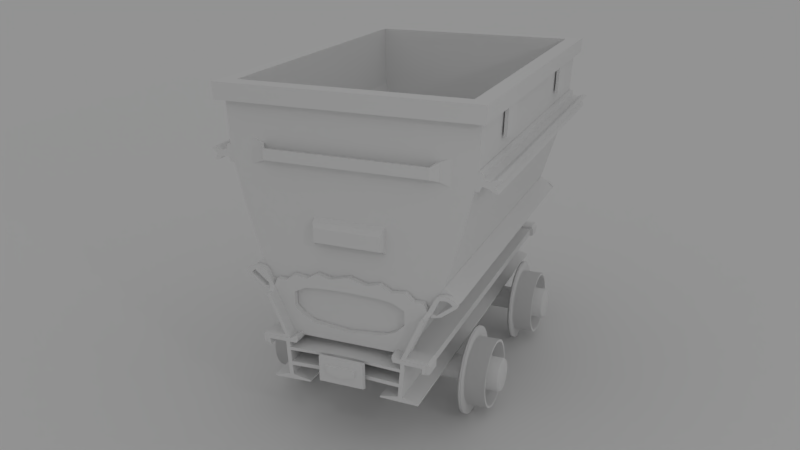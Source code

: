 # Source: Cart.blend  (saved by Blender 2.91.10; exported with 4.5.12 LTS)
import bpy
from mathutils import Matrix  # noqa: F401  (used for matrix-valued properties, if any)

bpy.ops.wm.read_factory_settings(use_empty=True)
scene = bpy.context.scene
scene.name = 'Scene'

# ---- collections
col_collection_1 = bpy.data.collections.new('Collection 1'); scene.collection.children.link(col_collection_1)

# ---- materials (node trees are filled in below, after node groups)
mat_material = bpy.data.materials.new('Material')
mat_material.alpha_threshold = 0.0
mat_material.use_transparent_shadow = False
mat_material.roughness = 0.5
mat_material.specular_intensity = 0.3159

# ---- material node trees

# ---- world
world_world = bpy.data.worlds.new('World'); scene.world = world_world
world_world.color = (0.3626, 0.3626, 0.3626)
world_world.use_sun_shadow = False
world_world.sun_shadow_jitter_overblur = 0.0
world_world.cycles.sampling_method = 'MANUAL'

# ---- cameras
cam_camera = bpy.data.cameras.new('Camera')
cam_camera.clip_end = 100.0
cam_camera.lens = 35.0
cam_camera.sensor_width = 32.0
cam_camera.sensor_height = 18.0
cam_camera.ortho_scale = 7.314
cam_camera.dof.focus_distance = 0.0
cam_camera.dof.aperture_fstop = 128.0

# ---- lights
light_lamp = bpy.data.lights.new('Lamp', 'POINT')
light_lamp.transmission_factor = 0.0
light_lamp.cutoff_distance = 30.0
light_lamp.energy = 100.0
light_lamp.shadow_buffer_clip_start = 1.001
light_lamp.shadow_soft_size = 0.1
light_lamp.shadow_maximum_resolution = 0.006
light_lamp.use_absolute_resolution = True

# ---- meshes
me_plane_002 = bpy.data.meshes.new('Plane.002')
me_plane_002.from_pydata([(-1.0, -1.0, 0.0), (1.0, -1.0, 0.0), (-1.0, 1.0, 0.0), (1.0, 1.0, 0.0)], [], [(0, 1, 3, 2)])
me_plane_002.materials.append(mat_material)
me_plane_002.use_remesh_preserve_volume = False
me_plane_002.use_remesh_preserve_attributes = False
me_plane_002.use_mirror_vertex_groups = False
me_plane_002.update()
me_body = bpy.data.meshes.new('Body')
me_body.from_pydata([(1.15, 0.5961, 1.46), (0.3525, -0.8753, 1.46), (0.8661, -0.486, 1.46), (1.127, 0.2329, 1.46), (1.218, 0.7071, 1.542), (1.207, 0.5892, 1.542), (1.062, 0.7071, 1.4), (0.7805, -0.486, 1.4), (1.009, -0.1295, 1.46), (0.8661, -0.486, 1.776e-15), (0.3525, -0.8753, -2.279e-09), (0.6571, -0.7569, 1.46), (-9.617e-08, -0.9391, 1.46), (1.127, 0.2329, 0.0), (1.207, 0.5892, 0.0), (0.0, 0.7071, 1.542), (1.062, 0.7071, 0.0), (1.148, 0.5967, 0.0), (-8.742e-08, 0.7071, 1.398), (0.3531, -0.8036, 1.4), (1.063, 0.5961, 1.401), (1.218, 0.7071, 0.0), (0.0, 0.5892, 1.542), (0.0, 0.5936, 1.46), (1.009, -0.1295, 0.0), (0.6571, -0.7569, -7.326e-10), (1.049, 0.2329, 1.401), (0.0, -0.9391, -3.123e-09), (0.9269, -0.1295, 1.4), (0.7805, -0.486, 1.776e-15), (0.3531, -0.8036, -5.958e-09), (0.6198, -0.6852, 1.4), (0.0006307, -0.8674, 1.399), (1.049, 0.2329, 0.0), (1.061, 0.5967, 0.0), (0.9269, -0.1295, 0.0), (0.6198, -0.6852, -4.411e-09), (0.0006308, -0.8674, -6.801e-09), (0.0, 0.5936, 1.404)], [], [(2, 7, 31, 11), (6, 16, 34, 20), (24, 35, 33, 13), (7, 29, 36, 31), (19, 30, 37, 32), (19, 31, 36, 30), (12, 32, 37, 27), (8, 28, 7, 2), (5, 14, 21, 4), (16, 17, 34), (3, 26, 28, 8), (13, 33, 34, 17), (0, 6, 20), (7, 28, 35, 29), (26, 33, 35, 28), (26, 20, 34, 33), (5, 22, 23, 0), (4, 6, 18, 15), (5, 0, 17, 14), (5, 4, 15, 22), (4, 21, 16, 6), (27, 37, 30, 10), (12, 1, 11, 2, 8, 3, 0, 23), (0, 20, 26, 3), (9, 29, 35, 24), (11, 31, 19, 1), (25, 36, 29, 9), (1, 19, 32, 12), (10, 30, 36, 25), (1, 12, 27, 10), (11, 1, 10, 25), (2, 11, 25, 9), (8, 2, 9, 24), (3, 8, 24, 13), (3, 13, 17, 0), (18, 6, 20, 38), (19, 31, 7, 28, 26, 20, 38, 32), (0, 23, 38, 20), (23, 18, 38)])
me_body.use_remesh_preserve_volume = False
me_body.use_remesh_preserve_attributes = False
me_body.use_mirror_vertex_groups = False
me_body.update()
me_plane_001 = bpy.data.meshes.new('Plane.001')
me_plane_001.from_pydata([(-1.0, -1.0, 0.0), (1.87, 0.3346, -1.463e-08), (-1.0, 1.0, 0.0), (-1.0, -1.0, -58.79), (1.87, 0.3346, -58.79), (-1.0, 1.0, -58.79)], [], [(0, 2, 1), (3, 4, 5), (1, 2, 5, 4), (0, 1, 4, 3), (2, 0, 3, 5)])
me_plane_001.use_remesh_preserve_volume = False
me_plane_001.use_remesh_preserve_attributes = False
me_plane_001.use_mirror_vertex_groups = False
me_plane_001.update()
me_cube = bpy.data.meshes.new('Cube')
me_cube.from_pydata([(-1.0, -1.0, -1.0), (-1.0, -1.0, 1.0), (-1.0, 1.0, -1.0), (-1.0, 1.0, 1.0), (1.0, -1.0, -1.0), (1.0, -1.0, 1.0), (1.0, 1.0, -1.0), (1.0, 1.0, 1.0)], [], [(0, 1, 3, 2), (2, 3, 7, 6), (6, 7, 5, 4), (4, 5, 1, 0), (2, 6, 4, 0), (7, 3, 1, 5)])
me_cube.use_remesh_preserve_volume = False
me_cube.use_remesh_preserve_attributes = False
me_cube.use_mirror_vertex_groups = False
me_cube.update()
me_plane = bpy.data.meshes.new('Plane')
me_plane.from_pydata([(0.02411, -0.09704, 0.006431), (-0.2194, 0.1563, 0.006431), (-0.1593, 0.1416, 0.006431), (-0.1409, 0.05725, 0.006431), (-0.03583, 0.04887, 0.006431), (0.03903, 0.1049, 0.006431), (0.1165, 0.09921, 0.006431), (0.03348, 0.003808, 0.006431), (-0.2137, -0.01958, 0.006431), (-0.2145, -0.1577, 0.006431), (-0.1579, -0.1464, 0.006431), (-0.1351, -0.05281, 0.006431), (-0.03001, -0.0612, 0.006431), (0.1016, -0.1028, 0.006431), (-0.2145, -0.1577, -6.044), (-0.1579, -0.1464, -6.044), (-0.1351, -0.05281, -6.044), (-0.03001, -0.0612, -6.044), (0.02411, -0.09704, -6.044), (0.1016, -0.1028, -6.044), (-0.2194, 0.1563, -6.044), (-0.1593, 0.1416, -6.044), (-0.1409, 0.05725, -6.044), (-0.03583, 0.04887, -6.044), (0.03903, 0.1049, -6.044), (0.1165, 0.09921, -6.044), (0.03348, 0.003808, -6.044), (-0.2137, -0.01958, -6.044)], [], [(9, 8, 1, 2, 3, 4, 5, 6, 7, 13, 0, 12, 11, 10), (3, 2, 21, 22), (14, 15, 16, 17, 18, 19, 26, 25, 24, 23, 22, 21, 20, 27), (10, 11, 16, 15), (4, 3, 22, 23), (11, 12, 17, 16), (5, 4, 23, 24), (12, 0, 18, 17), (6, 5, 24, 25), (0, 13, 19, 18), (7, 6, 25, 26), (13, 7, 26, 19), (1, 8, 27, 20), (8, 9, 14, 27), (2, 1, 20, 21), (9, 10, 15, 14)])
me_plane.use_remesh_preserve_volume = False
me_plane.use_remesh_preserve_attributes = False
me_plane.use_mirror_vertex_groups = False
me_plane.update()
me_chassis = bpy.data.meshes.new('Chassis')
me_chassis.from_pydata([(1.707e-05, -2.008, 0.6744), (1.707e-05, -2.008, 0.853), (0.6719, -2.008, 1.06), (0.6256, -2.008, 1.071), (0.621, -2.008, 0.5397), (0.6225, -2.008, 0.7183), (0.6689, -2.008, 0.7083), (0.6673, -2.008, 0.5296), (0.6959, -2.008, 1.281), (0.6225, -2.008, 1.286), (0.5476, -2.008, 1.08), (0.8621, -2.008, 1.041), (0.8414, -2.008, 1.256), (0.9003, -2.008, 1.032), (0.9024, -2.008, 1.246), (0.8567, -2.008, 0.6582), (0.8974, -2.008, 0.7586), (0.61, -2.008, -0.1842), (0.6563, -2.008, -0.1943), (0.608, -2.008, -0.419), (0.6543, -2.008, -0.4291), (1.707e-05, -2.008, -0.04958), (1.707e-05, -2.008, -0.2844), (0.5991, -2.008, -1.023), (0.646, -2.008, -1.054), (0.4007, -2.008, -1.211), (0.8215, -2.008, -1.268), (0.3994, -2.008, -1.306), (0.8201, -2.008, -1.363), (1.707e-05, -5.245e-06, 0.6744), (1.707e-05, -5.245e-06, 0.853), (0.6719, -5.126e-06, 1.06), (0.6256, -5.126e-06, 1.071), (0.621, -5.126e-06, 0.5397), (0.6225, -5.126e-06, 0.7183), (0.6689, -5.126e-06, 0.7083), (0.6673, -5.126e-06, 0.5296), (0.6959, -5.126e-06, 1.281), (0.6225, -5.126e-06, 1.286), (0.5476, -5.126e-06, 1.08), (0.5311, -5.126e-06, 1.286), (0.8621, -5.126e-06, 1.041), (0.8414, -5.126e-06, 1.256), (0.9003, -5.126e-06, 1.032), (0.9024, -5.126e-06, 1.246), (0.8567, -2.384e-07, 0.6582), (0.8974, -5.126e-06, 0.7586), (0.61, -5.126e-06, -0.1842), (0.6563, -5.126e-06, -0.1943), (0.608, -5.126e-06, -0.419), (0.6543, -5.126e-06, -0.4291), (1.707e-05, -5.245e-06, -0.04958), (1.707e-05, -5.245e-06, -0.2844), (0.5991, -5.126e-06, -1.023), (0.646, -5.126e-06, -1.054), (0.4007, -5.126e-06, -1.211), (0.8215, -5.126e-06, -1.268), (0.3994, -5.126e-06, -1.306), (0.8201, -5.126e-06, -1.363), (0.123, -2.008, -0.3082), (0.1235, -5.245e-06, -0.07344), (0.123, -5.245e-06, -0.3082), (0.1234, -2.008, 0.6509), (0.1237, -2.008, 0.8296), (0.1234, -5.245e-06, 0.6509), (0.1237, -5.245e-06, 0.8296), (1.707e-05, -2.008, 0.425), (0.1234, -2.008, 0.4016), (1.707e-05, -2.008, 0.1657), (0.1235, -2.008, -0.07344), (0.1235, -2.008, 0.1419), (1.707e-05, -2.05, 0.6744), (0.1234, -2.05, 0.6509), (1.707e-05, -2.05, 0.425), (0.1234, -2.05, 0.4016), (1.707e-05, -2.05, -0.04958), (0.1235, -2.05, -0.07344), (1.707e-05, -2.05, 0.1657), (0.1235, -2.05, 0.1419), (1.707e-05, -2.05, 0.8322), (0.2591, -2.05, 0.8322), (1.707e-05, -2.05, -0.79), (0.2591, -2.05, -0.79), (1.708e-05, -2.085, -0.7494), (0.2462, -2.085, -0.7494), (1.708e-05, -2.085, 0.7917), (0.2461, -2.085, 0.7917), (1.708e-05, -2.085, 0.367), (1.708e-05, -2.085, -0.309), (0.08638, -2.085, -0.246), (0.08638, -2.085, 0.367), (0.1639, -2.085, -0.07286), (0.1727, -2.085, 0.367), (1.708e-05, -2.104, 0.3501), (1.708e-05, -2.104, -0.2921), (0.08207, -2.104, -0.2322), (0.08206, -2.104, 0.3501), (0.1554, -2.104, -0.06777), (0.1643, -2.104, 0.3501), (0.5311, -2.008, 1.286), (0.5376, -5.126e-06, 1.535), (0.5376, -2.008, 1.535)], [], [(5, 4, 7, 6), (62, 63, 1, 0), (5, 6, 2, 3), (3, 2, 8, 9), (3, 9, 99, 10), (8, 2, 11, 12), (12, 11, 13, 14), (13, 11, 15, 16), (7, 4, 17, 18), (18, 17, 19, 20), (59, 69, 21, 22), (20, 19, 23, 24), (24, 23, 25, 26), (26, 25, 27, 28), (34, 35, 36, 33), (64, 29, 30, 65), (34, 32, 31, 35), (32, 38, 37, 31), (32, 39, 40, 38), (37, 42, 41, 31), (42, 44, 43, 41), (43, 46, 45, 41), (36, 48, 47, 33), (48, 50, 49, 47), (61, 52, 51, 60), (50, 54, 53, 49), (54, 56, 55, 53), (56, 58, 57, 55), (4, 33, 47, 17), (99, 40, 39, 10), (27, 57, 58, 28), (1, 30, 29, 0), (18, 48, 36, 7), (40, 99, 101, 100), (25, 55, 57, 27), (6, 35, 31, 2), (10, 39, 32, 3), (28, 58, 56, 26), (3, 32, 34, 5), (20, 50, 48, 18), (2, 31, 41, 11), (21, 51, 52, 22), (12, 42, 37, 8), (69, 60, 51, 21), (13, 43, 44, 14), (7, 36, 35, 6), (59, 61, 49, 19), (14, 44, 42, 12), (62, 64, 33, 4), (19, 49, 53, 23), (15, 45, 46, 16), (63, 65, 30, 1), (24, 54, 50, 20), (11, 41, 45, 15), (8, 37, 38, 9), (16, 46, 43, 13), (23, 53, 55, 25), (26, 56, 54, 24), (22, 52, 61, 59), (17, 47, 60, 69), (49, 61, 60, 47), (19, 17, 69, 59), (5, 34, 65, 63), (0, 29, 64, 62), (33, 64, 65, 34), (4, 5, 63, 62), (62, 72, 74, 67), (0, 71, 72, 62), (21, 75, 77, 68), (69, 76, 75, 21), (66, 73, 71, 0), (67, 74, 73, 66), (70, 78, 76, 69), (68, 77, 78, 70), (75, 81, 83, 88, 87, 85, 79, 71, 73, 77), (81, 82, 84, 83), (82, 80, 86, 84), (80, 79, 85, 86), (90, 92, 86, 85, 87), (83, 84, 91, 89, 88), (87, 88, 94, 93), (91, 92, 98, 97), (91, 84, 86, 92), (94, 95, 96, 93), (95, 97, 98, 96), (89, 91, 97, 95), (88, 89, 95, 94), (92, 90, 96, 98), (90, 87, 93, 96), (9, 38, 100, 101), (99, 9, 101), (38, 40, 100)])
me_chassis.use_remesh_preserve_volume = False
me_chassis.use_remesh_preserve_attributes = False
me_chassis.use_mirror_vertex_groups = False
me_chassis.update()
me_circle = bpy.data.meshes.new('Circle')
me_circle.from_pydata([(0.0, 1.002, 1.833), (0.4267, 0.108, 1.833), (0.0, 0.108, 1.833), (0.4225, 0.4952, 1.833), (0.0, 0.263, 1.833), (0.2837, 0.3163, 1.833), (0.4222, 0.69, 1.833), (0.3332, 0.7707, 1.833), (0.2218, 0.7926, 1.833), (0.0, 0.8046, 1.833), (0.5605, 0.8339, 1.833), (0.4268, 0.9263, 1.833), (0.2392, 0.9832, 1.833), (0.5874, 0.7294, 1.833), (0.4875, 0.8318, 1.833), (0.3172, 0.9024, 1.833), (0.1363, 0.9384, 1.833), (0.4267, 0.108, 1.833), (0.3684, 0.1629, 1.833), (0.364, 0.108, 1.833), (0.4363, 0.1442, 1.833), (0.6185, 0.09932, 1.833), (0.6274, 0.1356, 1.833), (0.571, 0.6789, 1.833), (0.6904, 0.6979, 1.833), (0.6379, 0.6705, 1.833), (0.6578, 0.7084, 1.833), (0.6253, 0.7189, 1.833), (0.6449, 0.919, 1.833), (0.6761, 0.9044, 1.833), (0.7997, 0.848, 1.833), (0.7686, 0.8627, 1.833), (0.6576, 0.9488, 1.833), (0.8044, 0.8914, 1.833), (0.7005, 0.9703, 1.833), (0.7457, 0.9601, 1.833), (0.7779, 0.9348, 1.833), (0.7052, 0.9141, 1.833), (0.7312, 0.9138, 1.833), (0.7514, 0.8933, 1.833), (0.6054, 0.6747, 1.833), (0.4686, 0.142, 1.833), (0.6456, 0.09274, 1.833), (0.5873, -0.03041, 1.833), (0.6152, -0.008175, 1.833), (0.6422, -0.01476, 1.833), (0.0, 1.002, 1.894), (0.4267, 0.108, 1.894), (0.0, 0.108, 1.894), (0.4225, 0.4952, 1.894), (0.0, 0.263, 1.894), (0.2837, 0.3163, 1.894), (0.3615, 0.3908, 1.894), (0.4222, 0.69, 1.894), (0.3332, 0.7707, 1.894), (0.2218, 0.7926, 1.894), (0.0, 0.8046, 1.894), (0.5605, 0.8339, 1.894), (0.4268, 0.9263, 1.894), (0.2392, 0.9832, 1.894), (0.5874, 0.7294, 1.894), (0.4875, 0.8318, 1.894), (0.3172, 0.9024, 1.894), (0.1363, 0.9384, 1.894), (0.4267, 0.108, 1.894), (0.3684, 0.1629, 1.894), (0.364, 0.108, 1.894), (0.4363, 0.1442, 1.894), (0.6185, 0.09932, 1.894), (0.6274, 0.1356, 1.894), (0.571, 0.6789, 1.894), (0.6904, 0.6979, 1.894), (0.6379, 0.6705, 1.894), (0.6578, 0.7084, 1.894), (0.6253, 0.7189, 1.894), (0.6449, 0.919, 1.894), (0.6761, 0.9044, 1.894), (0.7997, 0.848, 1.894), (0.7686, 0.8627, 1.894), (0.6576, 0.9488, 1.894), (0.8044, 0.8914, 1.894), (0.7005, 0.9703, 1.894), (0.7457, 0.9601, 1.894), (0.7779, 0.9348, 1.894), (0.7052, 0.9141, 1.894), (0.7312, 0.9138, 1.894), (0.7514, 0.8933, 1.894), (0.6054, 0.6747, 1.894), (0.4686, 0.142, 1.894), (0.6456, 0.09274, 1.894), (0.5873, -0.03041, 1.894), (0.6152, -0.008175, 1.894), (0.6422, -0.01476, 1.894), (0.4267, 0.108, 2.012), (0.4363, 0.1442, 2.012), (0.6185, 0.09932, 2.012), (0.6274, 0.1356, 2.012), (0.571, 0.6789, 2.012), (0.6054, 0.6747, 2.012), (0.4686, 0.142, 2.012), (0.6456, 0.09274, 2.012), (0.5873, -0.03041, 2.012), (0.6152, -0.008175, 2.012), (0.6422, -0.01476, 2.012), (0.6054, 0.6747, 1.953), (0.571, 0.6789, 1.953), (0.3615, 0.3908, 1.833), (0.2837, 0.3153, 1.833), (0.0, 0.1952, 1.833), (0.3721, 0.3042, 1.833), (0.2837, 0.2281, 1.833), (0.0, 0.167, 1.833), (0.3615, 0.3908, -3.247e-07), (0.2837, 0.3153, -3.232e-07), (0.0, 0.1952, -3.209e-07), (0.3721, 0.3042, -3.227e-07), (0.2837, 0.2281, -3.207e-07), (0.0, 0.167, -3.209e-07)], [], [(20, 41, 22, 21, 1), (13, 27, 26, 24, 25, 40, 23), (13, 28, 29, 27), (26, 31, 30, 24), (20, 1, 17, 18, 106, 3, 6, 7, 8, 9, 0, 16, 12, 15, 14, 10, 13, 23), (20, 23, 40, 41), (28, 32, 34, 35, 36, 33, 30, 31, 39, 38, 37, 29), (22, 42, 21), (42, 45, 44, 21), (45, 43, 44), (90, 92, 103, 101), (71, 73, 74, 87, 72), (60, 74, 76, 75), (73, 71, 77, 78), (66, 65, 64, 47, 67, 70, 60, 57, 61, 58, 62, 59, 63, 46, 56, 55, 54, 53, 49, 52, 51, 50, 48), (88, 87, 104, 98, 99), (75, 76, 84, 85, 86, 78, 77, 80, 83, 82, 81, 79), (67, 47, 93, 94), (70, 67, 94, 97, 105), (89, 69, 96, 100), (37, 38, 85, 84), (106, 5, 51, 52), (27, 29, 76, 74), (18, 17, 64, 65), (38, 39, 86, 85), (6, 3, 49, 53), (28, 13, 60, 75), (19, 18, 65, 66), (7, 6, 53, 54), (22, 41, 88, 69), (8, 7, 54, 55), (24, 30, 77, 71), (41, 40, 87, 88), (9, 8, 55, 56), (31, 26, 73, 78), (1, 21, 68, 47), (44, 43, 90, 91), (0, 9, 56, 46), (39, 31, 78, 86), (10, 14, 61, 57), (32, 28, 75, 79), (11, 15, 62, 58), (30, 33, 80, 77), (25, 24, 71, 72), (21, 44, 91, 68), (12, 16, 63, 59), (33, 36, 83, 80), (2, 19, 66, 48), (40, 25, 72, 87), (45, 42, 89, 92), (13, 10, 57, 60), (34, 32, 79, 81), (42, 22, 69, 89), (14, 11, 58, 61), (35, 34, 81, 82), (4, 108, 2, 48, 50), (43, 45, 92, 90), (15, 12, 59, 62), (36, 35, 82, 83), (3, 106, 52, 49), (26, 27, 74, 73), (16, 0, 46, 63), (29, 37, 84, 76), (5, 4, 50, 51), (17, 1, 47, 64), (94, 93, 95, 96, 99), (94, 99, 98, 97), (96, 95, 100), (100, 95, 102, 103), (103, 102, 101), (68, 91, 102, 95), (91, 90, 101, 102), (47, 68, 95, 93), (92, 89, 100, 103), (69, 88, 99, 96), (70, 105, 60), (97, 98, 104, 105), (74, 104, 87), (60, 105, 104, 74), (108, 4, 5, 107), (106, 107, 5), (2, 111, 110, 109, 106, 18, 19), (107, 113, 116, 110), (107, 106, 112, 113), (110, 111, 117, 116), (108, 114, 117, 111), (106, 109, 115, 112), (108, 107, 113, 114), (109, 110, 116, 115), (115, 116, 113, 112), (15, 11, 14)])
me_circle.use_remesh_preserve_volume = False
me_circle.use_remesh_preserve_attributes = False
me_circle.use_mirror_vertex_groups = False
me_circle.update()
me_axis = bpy.data.meshes.new('Axis')
me_axis.from_pydata([(0.2992, 1.0, 1.103), (0.9064, 0.866, 1.103), (1.351, 0.5, 1.103), (1.514, -5.96e-08, 1.103), (1.351, -0.5, 1.103), (0.9064, -0.866, 1.103), (0.2992, -1.0, 1.103), (-0.308, -0.866, 1.103), (-0.7526, -0.5, 1.103), (-0.9153, -4.768e-07, 1.103), (-0.7526, 0.5, 1.103), (-0.3081, 0.866, 1.103), (0.2992, 1.0, 0.0), (0.9064, 0.866, 0.0), (1.351, 0.5, 0.0), (1.514, -5.96e-08, 0.0), (1.351, -0.5, 0.0), (0.9064, -0.866, 0.0), (0.2992, -1.0, 0.0), (-0.308, -0.866, 0.0), (-0.7526, -0.5, 0.0), (-0.9153, -4.768e-07, 0.0), (-0.7526, 0.5, 0.0), (-0.3081, 0.866, 0.0), (-1.281, -0.866, -5.649e-09), (-1.281, -0.5, 4.736e-09), (-1.281, -4.649e-07, -2.035e-09), (-1.281, 0.5, -3.003e-09), (-1.281, 0.866, -5.649e-09), (-1.512, -0.866, -7.318e-09), (-1.512, -0.5, 3.067e-09), (-1.512, -4.649e-07, -3.703e-09), (-1.512, 0.5, -4.672e-09), (-1.512, 0.866, -7.318e-09), (-0.308, -0.866, 0.3193), (-1.26, -0.866, 0.3281), (-1.26, -0.5, 0.3281), (-1.26, -4.649e-07, 0.3281), (-1.26, 0.5, 0.3281), (-1.26, 0.866, 0.3281), (-1.526, -0.866, 0.4717), (-1.526, -0.5, 0.4717), (-1.526, -4.649e-07, 0.4717), (-1.526, 0.5, 0.4717), (-1.526, 0.866, 0.4717), (-0.7526, -0.5, 0.3236), (-0.9153, -4.768e-07, 0.3252), (-0.7526, 0.5, 0.3234), (-0.3081, 0.866, 0.3198), (-1.742, 0.5, -6.33e-09), (-1.742, 0.866, -8.976e-09), (-1.742, -4.649e-07, -5.361e-09), (-1.742, -0.5, 1.409e-09), (-1.742, -0.866, -8.976e-09), (-1.742, -4.649e-07, 0.4741), (-1.742, -0.5, 0.4741), (-1.742, 0.5, 0.4741), (-1.742, 0.866, 0.4741), (-1.742, -0.866, 0.4741)], [], [(12, 13, 1, 0), (13, 14, 2, 1), (14, 15, 3, 2), (15, 16, 4, 3), (16, 17, 5, 4), (17, 18, 6, 5), (18, 19, 34, 7, 6), (19, 20, 45, 8, 7, 34), (20, 21, 46, 9, 8, 45), (21, 22, 47, 10, 9, 46), (1, 2, 3, 4, 5, 6, 7, 8, 9, 10, 11, 0), (22, 23, 48, 11, 10, 47), (23, 12, 0, 11, 48), (21, 26, 27, 22), (20, 25, 26, 21), (22, 27, 28, 23), (19, 24, 25, 20), (33, 32, 49, 50), (35, 34, 45, 36), (26, 37, 38, 27), (30, 29, 53, 52), (37, 38, 43, 42), (36, 37, 42, 41), (38, 39, 44, 43), (35, 36, 41, 40), (25, 36, 37, 26), (41, 42, 54, 55), (28, 33, 44, 39), (24, 35, 36, 25), (31, 30, 52, 51), (29, 24, 35, 40), (27, 38, 39, 28), (38, 37, 46, 47), (36, 45, 46, 37), (38, 47, 48, 39), (24, 19, 34, 35), (23, 28, 39, 48), (52, 53, 58, 55), (51, 52, 55, 54), (50, 49, 56, 57), (49, 51, 54, 56), (40, 41, 55, 58), (43, 44, 57, 56), (44, 33, 50, 57), (32, 31, 51, 49), (29, 40, 58, 53), (42, 43, 56, 54)])
me_axis.polygons.foreach_set('use_smooth', [True] * 47)
me_axis.use_remesh_preserve_volume = False
me_axis.use_remesh_preserve_attributes = False
me_axis.use_mirror_vertex_groups = False
me_axis.update()
me_back_wheels_001 = bpy.data.meshes.new('Back wheels.001')
me_back_wheels_001.from_pydata([(0.0, 1.0, -1.0), (2.841e-08, 0.7746, 0.7786), (0.1951, 0.9808, -1.0), (0.1511, 0.7597, 0.7786), (0.3827, 0.9239, -1.0), (0.2964, 0.7157, 0.7786), (0.5556, 0.8315, -1.0), (0.4304, 0.6441, 0.7786), (0.7071, 0.7071, -1.0), (0.5477, 0.5477, 0.7786), (0.8315, 0.5556, -1.0), (0.6441, 0.4304, 0.7786), (0.9239, 0.3827, -1.0), (0.7157, 0.2964, 0.7786), (0.9808, 0.1951, -1.0), (0.7597, 0.1511, 0.7786), (1.0, 7.55e-08, -1.0), (0.7746, 1.225e-07, 0.7786), (0.9808, -0.1951, -1.0), (0.7597, -0.1511, 0.7786), (0.9239, -0.3827, -1.0), (0.7157, -0.2964, 0.7786), (0.8315, -0.5556, -1.0), (0.6441, -0.4304, 0.7786), (0.7071, -0.7071, -1.0), (0.5477, -0.5477, 0.7786), (0.5556, -0.8315, -1.0), (0.4304, -0.6441, 0.7786), (0.3827, -0.9239, -1.0), (0.2964, -0.7157, 0.7786), (0.1951, -0.9808, -1.0), (0.1511, -0.7597, 0.7786), (-3.258e-07, -1.0, -1.0), (-2.24e-07, -0.7746, 0.7786), (-0.1951, -0.9808, -1.0), (-0.1511, -0.7597, 0.7786), (-0.3827, -0.9239, -1.0), (-0.2964, -0.7157, 0.7786), (-0.5556, -0.8315, -1.0), (-0.4304, -0.6441, 0.7786), (-0.7071, -0.7071, -1.0), (-0.5477, -0.5477, 0.7786), (-0.8315, -0.5556, -1.0), (-0.6441, -0.4304, 0.7786), (-0.9239, -0.3827, -1.0), (-0.7157, -0.2964, 0.7786), (-0.9808, -0.1951, -1.0), (-0.7597, -0.1511, 0.7786), (-1.0, 9.656e-07, -1.0), (-0.7746, 8.12e-07, 0.7786), (-0.9808, 0.1951, -1.0), (-0.7597, 0.1511, 0.7786), (-0.9239, 0.3827, -1.0), (-0.7157, 0.2964, 0.7786), (-0.8315, 0.5556, -1.0), (-0.6441, 0.4304, 0.7786), (-0.7071, 0.7071, -1.0), (-0.5477, 0.5477, 0.7786), (-0.5556, 0.8315, -1.0), (-0.4304, 0.6441, 0.7786), (-0.3827, 0.9239, -1.0), (-0.2964, 0.7157, 0.7786), (-0.1951, 0.9808, -1.0), (-0.1511, 0.7597, 0.7786), (1.112e-09, 1.0, -0.7548), (2.963e-08, 0.7746, -0.7548), (0.1511, 0.7597, -0.7548), (0.1951, 0.9808, -0.7548), (0.2964, 0.7157, -0.7548), (0.3827, 0.9239, -0.7548), (0.4304, 0.6441, -0.7548), (0.5556, 0.8315, -0.7548), (0.5477, 0.5477, -0.7548), (0.7071, 0.7071, -0.7548), (0.6441, 0.4304, -0.7548), (0.8315, 0.5556, -0.7548), (0.7157, 0.2964, -0.7548), (0.9239, 0.3827, -0.7548), (0.7597, 0.1511, -0.7548), (0.9808, 0.1951, -0.7548), (0.7746, 1.225e-07, -0.7548), (1.0, 7.55e-08, -0.7548), (0.7597, -0.1511, -0.7548), (0.9808, -0.1951, -0.7548), (0.7157, -0.2964, -0.7548), (0.9239, -0.3827, -0.7548), (0.6441, -0.4304, -0.7548), (0.8315, -0.5556, -0.7548), (0.5477, -0.5477, -0.7548), (0.7071, -0.7071, -0.7548), (0.4304, -0.6441, -0.7548), (0.5556, -0.8315, -0.7548), (0.2964, -0.7157, -0.7548), (0.3827, -0.9239, -0.7548), (0.1511, -0.7597, -0.7548), (0.1951, -0.9808, -0.7548), (-2.228e-07, -0.7746, -0.7548), (-3.247e-07, -1.0, -0.7548), (-0.1511, -0.7597, -0.7548), (-0.1951, -0.9808, -0.7548), (-0.2964, -0.7157, -0.7548), (-0.3827, -0.9239, -0.7548), (-0.4304, -0.6441, -0.7548), (-0.5556, -0.8315, -0.7548), (-0.5477, -0.5477, -0.7548), (-0.7071, -0.7071, -0.7548), (-0.6441, -0.4304, -0.7548), (-0.8315, -0.5556, -0.7548), (-0.7157, -0.2964, -0.7548), (-0.9239, -0.3827, -0.7548), (-0.7597, -0.1511, -0.7548), (-0.9808, -0.1951, -0.7548), (-0.7746, 8.12e-07, -0.7548), (-1.0, 9.656e-07, -0.7548), (-0.7597, 0.1511, -0.7548), (-0.9808, 0.1951, -0.7548), (-0.7157, 0.2964, -0.7548), (-0.9239, 0.3827, -0.7548), (-0.6441, 0.4304, -0.7548), (-0.8315, 0.5556, -0.7548), (-0.5477, 0.5477, -0.7548), (-0.7071, 0.7071, -0.7548), (-0.4304, 0.6441, -0.7548), (-0.5556, 0.8315, -0.7548), (-0.2964, 0.7157, -0.7548), (-0.3827, 0.9239, -0.7548), (-0.1511, 0.7597, -0.7548), (-0.1951, 0.9808, -0.7548), (3.243e-08, 0.7165, 0.7786), (0.1398, 0.7028, 0.7786), (0.2742, 0.662, 0.7786), (0.3981, 0.5958, 0.7786), (0.5067, 0.5067, 0.7786), (0.5958, 0.3981, 0.7786), (0.662, 0.2742, 0.7786), (0.7028, 0.1398, 0.7786), (0.7165, 1.355e-07, 0.7786), (0.7028, -0.1398, 0.7786), (0.662, -0.2742, 0.7786), (0.5958, -0.3981, 0.7786), (0.5067, -0.5067, 0.7786), (0.3981, -0.5958, 0.7786), (0.2742, -0.662, 0.7786), (0.1398, -0.7028, 0.7786), (-2.01e-07, -0.7165, 0.7786), (-0.1398, -0.7028, 0.7786), (-0.2742, -0.662, 0.7786), (-0.3981, -0.5958, 0.7786), (-0.5067, -0.5067, 0.7786), (-0.5958, -0.3981, 0.7786), (-0.662, -0.2742, 0.7786), (-0.7028, -0.1398, 0.7786), (-0.7165, 7.733e-07, 0.7786), (-0.7028, 0.1398, 0.7786), (-0.662, 0.2742, 0.7786), (-0.5958, 0.3981, 0.7786), (-0.5067, 0.5067, 0.7786), (-0.3981, 0.5958, 0.7786), (-0.2742, 0.662, 0.7786), (-0.1398, 0.7028, 0.7786), (2.914e-08, 0.7165, -0.68), (0.1398, 0.7028, -0.68), (0.2742, 0.662, -0.68), (0.3981, 0.5958, -0.68), (0.5067, 0.5067, -0.68), (0.5958, 0.3981, -0.68), (0.662, 0.2742, -0.68), (0.7028, 0.1398, -0.68), (0.7165, 1.355e-07, -0.68), (0.7028, -0.1398, -0.68), (0.662, -0.2742, -0.68), (0.5958, -0.3981, -0.68), (0.5067, -0.5067, -0.68), (0.3981, -0.5958, -0.68), (0.2742, -0.662, -0.68), (0.1398, -0.7028, -0.68), (-2.043e-07, -0.7165, -0.68), (-0.1398, -0.7028, -0.68), (-0.2742, -0.662, -0.68), (-0.3981, -0.5958, -0.68), (-0.5067, -0.5067, -0.68), (-0.5958, -0.3981, -0.68), (-0.662, -0.2742, -0.68), (-0.7028, -0.1398, -0.68), (-0.7165, 7.733e-07, -0.68), (-0.7028, 0.1398, -0.68), (-0.662, 0.2742, -0.68), (-0.5958, 0.3981, -0.68), (-0.5067, 0.5067, -0.68), (-0.3981, 0.5958, -0.68), (-0.2742, 0.662, -0.68), (-0.1398, 0.7028, -0.68), (6.233e-08, 0.377, -0.68), (0.07354, 0.3697, -0.68), (0.1443, 0.3483, -0.68), (0.2094, 0.3134, -0.68), (0.2666, 0.2666, -0.68), (0.3134, 0.2094, -0.68), (0.3483, 0.1443, -0.68), (0.3697, 0.07354, -0.68), (0.377, 2.196e-07, -0.68), (0.3697, -0.07354, -0.68), (0.3483, -0.1443, -0.68), (0.3134, -0.2094, -0.68), (0.2666, -0.2666, -0.68), (0.2094, -0.3134, -0.68), (0.1443, -0.3483, -0.68), (0.07354, -0.3697, -0.68), (-6.05e-08, -0.377, -0.68), (-0.07354, -0.3697, -0.68), (-0.1443, -0.3483, -0.68), (-0.2094, -0.3134, -0.68), (-0.2666, -0.2666, -0.68), (-0.3134, -0.2094, -0.68), (-0.3483, -0.1443, -0.68), (-0.3697, -0.07354, -0.68), (-0.377, 5.551e-07, -0.68), (-0.3697, 0.07354, -0.68), (-0.3483, 0.1443, -0.68), (-0.3134, 0.2094, -0.68), (-0.2666, 0.2666, -0.68), (-0.2094, 0.3134, -0.68), (-0.1443, 0.3483, -0.68), (-0.07354, 0.3697, -0.68), (3.279e-08, 0.377, 1.276), (0.07354, 0.3697, 1.276), (0.1443, 0.3483, 1.276), (0.2094, 0.3134, 1.276), (0.2666, 0.2666, 1.276), (0.3134, 0.2094, 1.276), (0.3483, 0.1443, 1.276), (0.3697, 0.07354, 1.276), (0.377, 2.196e-07, 1.276), (0.3697, -0.07354, 1.276), (0.3483, -0.1443, 1.276), (0.3134, -0.2094, 1.276), (0.2666, -0.2666, 1.276), (0.2094, -0.3134, 1.276), (0.1443, -0.3483, 1.276), (0.07354, -0.3697, 1.276), (-9.004e-08, -0.377, 1.276), (-0.07354, -0.3697, 1.276), (-0.1443, -0.3483, 1.276), (-0.2094, -0.3134, 1.276), (-0.2666, -0.2666, 1.276), (-0.3134, -0.2094, 1.276), (-0.3483, -0.1443, 1.276), (-0.3697, -0.07354, 1.276), (-0.377, 5.551e-07, 1.276), (-0.3697, 0.07354, 1.276), (-0.3483, 0.1443, 1.276), (-0.3134, 0.2094, 1.276), (-0.2666, 0.2666, 1.276), (-0.2094, 0.3134, 1.276), (-0.1443, 0.3483, 1.276), (-0.07354, 0.3697, 1.276), (3.433e-08, 0.3393, 1.41), (0.06619, 0.3327, 1.41), (0.1298, 0.3134, 1.41), (0.1885, 0.2821, 1.41), (0.2399, 0.2399, 1.41), (0.2821, 0.1885, 1.41), (0.3134, 0.1298, 1.41), (0.3327, 0.06619, 1.41), (0.3393, 2.297e-07, 1.41), (0.3327, -0.06619, 1.41), (0.3134, -0.1298, 1.41), (0.2821, -0.1885, 1.41), (0.2399, -0.2399, 1.41), (0.1885, -0.2821, 1.41), (0.1298, -0.3134, 1.41), (0.06619, -0.3327, 1.41), (-7.622e-08, -0.3393, 1.41), (-0.06619, -0.3327, 1.41), (-0.1298, -0.3134, 1.41), (-0.1885, -0.2821, 1.41), (-0.2399, -0.2399, 1.41), (-0.2821, -0.1885, 1.41), (-0.3134, -0.1298, 1.41), (-0.3327, -0.06619, 1.41), (-0.3393, 5.317e-07, 1.41), (-0.3327, 0.06619, 1.41), (-0.3134, 0.1298, 1.41), (-0.2821, 0.1885, 1.41), (-0.2399, 0.2399, 1.41), (-0.1885, 0.2821, 1.41), (-0.1298, 0.3134, 1.41), (-0.06619, 0.3327, 1.41)], [], [(65, 1, 3, 66), (66, 3, 5, 68), (68, 5, 7, 70), (70, 7, 9, 72), (72, 9, 11, 74), (74, 11, 13, 76), (76, 13, 15, 78), (78, 15, 17, 80), (80, 17, 19, 82), (82, 19, 21, 84), (84, 21, 23, 86), (86, 23, 25, 88), (88, 25, 27, 90), (90, 27, 29, 92), (92, 29, 31, 94), (94, 31, 33, 96), (96, 33, 35, 98), (98, 35, 37, 100), (100, 37, 39, 102), (102, 39, 41, 104), (104, 41, 43, 106), (106, 43, 45, 108), (108, 45, 47, 110), (110, 47, 49, 112), (112, 49, 51, 114), (114, 51, 53, 116), (116, 53, 55, 118), (118, 55, 57, 120), (120, 57, 59, 122), (122, 59, 61, 124), (15, 13, 134, 135), (124, 61, 63, 126), (126, 63, 1, 65), (0, 2, 4, 6, 8, 10, 12, 14, 16, 18, 20, 22, 24, 26, 28, 30, 32, 34, 36, 38, 40, 42, 44, 46, 48, 50, 52, 54, 56, 58, 60, 62), (62, 127, 64, 0), (127, 126, 65, 64), (60, 125, 127, 62), (125, 124, 126, 127), (58, 123, 125, 60), (123, 122, 124, 125), (56, 121, 123, 58), (121, 120, 122, 123), (54, 119, 121, 56), (119, 118, 120, 121), (52, 117, 119, 54), (117, 116, 118, 119), (50, 115, 117, 52), (115, 114, 116, 117), (48, 113, 115, 50), (113, 112, 114, 115), (46, 111, 113, 48), (111, 110, 112, 113), (44, 109, 111, 46), (109, 108, 110, 111), (42, 107, 109, 44), (107, 106, 108, 109), (40, 105, 107, 42), (105, 104, 106, 107), (38, 103, 105, 40), (103, 102, 104, 105), (36, 101, 103, 38), (101, 100, 102, 103), (34, 99, 101, 36), (99, 98, 100, 101), (32, 97, 99, 34), (97, 96, 98, 99), (30, 95, 97, 32), (95, 94, 96, 97), (28, 93, 95, 30), (93, 92, 94, 95), (26, 91, 93, 28), (91, 90, 92, 93), (24, 89, 91, 26), (89, 88, 90, 91), (22, 87, 89, 24), (87, 86, 88, 89), (20, 85, 87, 22), (85, 84, 86, 87), (18, 83, 85, 20), (83, 82, 84, 85), (16, 81, 83, 18), (81, 80, 82, 83), (14, 79, 81, 16), (79, 78, 80, 81), (12, 77, 79, 14), (77, 76, 78, 79), (10, 75, 77, 12), (75, 74, 76, 77), (8, 73, 75, 10), (73, 72, 74, 75), (6, 71, 73, 8), (71, 70, 72, 73), (4, 69, 71, 6), (69, 68, 70, 71), (2, 67, 69, 4), (67, 66, 68, 69), (0, 64, 67, 2), (64, 65, 66, 67), (33, 31, 143, 144), (51, 49, 152, 153), (7, 5, 130, 131), (25, 23, 139, 140), (43, 41, 148, 149), (61, 59, 157, 158), (17, 15, 135, 136), (35, 33, 144, 145), (53, 51, 153, 154), (9, 7, 131, 132), (27, 25, 140, 141), (45, 43, 149, 150), (63, 61, 158, 159), (19, 17, 136, 137), (37, 35, 145, 146), (55, 53, 154, 155), (11, 9, 132, 133), (29, 27, 141, 142), (47, 45, 150, 151), (3, 1, 128, 129), (1, 63, 159, 128), (21, 19, 137, 138), (39, 37, 146, 147), (57, 55, 155, 156), (13, 11, 133, 134), (31, 29, 142, 143), (49, 47, 151, 152), (5, 3, 129, 130), (23, 21, 138, 139), (41, 39, 147, 148), (59, 57, 156, 157), (139, 138, 170, 171), (153, 152, 184, 185), (140, 139, 171, 172), (154, 153, 185, 186), (141, 140, 172, 173), (155, 154, 186, 187), (142, 141, 173, 174), (129, 128, 160, 161), (156, 155, 187, 188), (143, 142, 174, 175), (130, 129, 161, 162), (157, 156, 188, 189), (144, 143, 175, 176), (131, 130, 162, 163), (158, 157, 189, 190), (145, 144, 176, 177), (132, 131, 163, 164), (159, 158, 190, 191), (146, 145, 177, 178), (133, 132, 164, 165), (128, 159, 191, 160), (147, 146, 178, 179), (134, 133, 165, 166), (148, 147, 179, 180), (135, 134, 166, 167), (149, 148, 180, 181), (136, 135, 167, 168), (150, 149, 181, 182), (137, 136, 168, 169), (151, 150, 182, 183), (138, 137, 169, 170), (152, 151, 183, 184), (174, 173, 205, 206), (161, 160, 192, 193), (188, 187, 219, 220), (175, 174, 206, 207), (162, 161, 193, 194), (189, 188, 220, 221), (176, 175, 207, 208), (163, 162, 194, 195), (190, 189, 221, 222), (177, 176, 208, 209), (164, 163, 195, 196), (191, 190, 222, 223), (178, 177, 209, 210), (165, 164, 196, 197), (160, 191, 223, 192), (179, 178, 210, 211), (166, 165, 197, 198), (180, 179, 211, 212), (167, 166, 198, 199), (181, 180, 212, 213), (168, 167, 199, 200), (182, 181, 213, 214), (169, 168, 200, 201), (183, 182, 214, 215), (170, 169, 201, 202), (184, 183, 215, 216), (171, 170, 202, 203), (185, 184, 216, 217), (172, 171, 203, 204), (186, 185, 217, 218), (173, 172, 204, 205), (187, 186, 218, 219), (193, 192, 224, 225), (220, 219, 251, 252), (207, 206, 238, 239), (194, 193, 225, 226), (221, 220, 252, 253), (208, 207, 239, 240), (195, 194, 226, 227), (222, 221, 253, 254), (209, 208, 240, 241), (196, 195, 227, 228), (223, 222, 254, 255), (210, 209, 241, 242), (197, 196, 228, 229), (192, 223, 255, 224), (211, 210, 242, 243), (198, 197, 229, 230), (212, 211, 243, 244), (199, 198, 230, 231), (213, 212, 244, 245), (200, 199, 231, 232), (214, 213, 245, 246), (201, 200, 232, 233), (215, 214, 246, 247), (202, 201, 233, 234), (216, 215, 247, 248), (203, 202, 234, 235), (217, 216, 248, 249), (204, 203, 235, 236), (218, 217, 249, 250), (205, 204, 236, 237), (219, 218, 250, 251), (206, 205, 237, 238), (228, 227, 259, 260), (255, 254, 286, 287), (242, 241, 273, 274), (229, 228, 260, 261), (224, 255, 287, 256), (243, 242, 274, 275), (230, 229, 261, 262), (244, 243, 275, 276), (231, 230, 262, 263), (245, 244, 276, 277), (232, 231, 263, 264), (246, 245, 277, 278), (233, 232, 264, 265), (247, 246, 278, 279), (234, 233, 265, 266), (248, 247, 279, 280), (235, 234, 266, 267), (249, 248, 280, 281), (236, 235, 267, 268), (250, 249, 281, 282), (237, 236, 268, 269), (251, 250, 282, 283), (238, 237, 269, 270), (225, 224, 256, 257), (252, 251, 283, 284), (239, 238, 270, 271), (226, 225, 257, 258), (253, 252, 284, 285), (240, 239, 271, 272), (227, 226, 258, 259), (254, 253, 285, 286), (241, 240, 272, 273), (257, 256, 287, 286, 285, 284, 283, 282, 281, 280, 279, 278, 277, 276, 275, 274, 273, 272, 271, 270, 269, 268, 267, 266, 265, 264, 263, 262, 261, 260, 259, 258)])
me_back_wheels_001.polygons.foreach_set('use_smooth', [True] * 258)
me_back_wheels_001.use_remesh_preserve_volume = False
me_back_wheels_001.use_remesh_preserve_attributes = False
me_back_wheels_001.use_mirror_vertex_groups = False
me_back_wheels_001.update()
me_back_wheels = bpy.data.meshes.new('Back wheels')
me_back_wheels.from_pydata([(0.0, 1.0, -1.0), (2.841e-08, 0.7746, 0.7786), (0.1951, 0.9808, -1.0), (0.1511, 0.7597, 0.7786), (0.3827, 0.9239, -1.0), (0.2964, 0.7157, 0.7786), (0.5556, 0.8315, -1.0), (0.4304, 0.6441, 0.7786), (0.7071, 0.7071, -1.0), (0.5477, 0.5477, 0.7786), (0.8315, 0.5556, -1.0), (0.6441, 0.4304, 0.7786), (0.9239, 0.3827, -1.0), (0.7157, 0.2964, 0.7786), (0.9808, 0.1951, -1.0), (0.7597, 0.1511, 0.7786), (1.0, 7.55e-08, -1.0), (0.7746, 1.225e-07, 0.7786), (0.9808, -0.1951, -1.0), (0.7597, -0.1511, 0.7786), (0.9239, -0.3827, -1.0), (0.7157, -0.2964, 0.7786), (0.8315, -0.5556, -1.0), (0.6441, -0.4304, 0.7786), (0.7071, -0.7071, -1.0), (0.5477, -0.5477, 0.7786), (0.5556, -0.8315, -1.0), (0.4304, -0.6441, 0.7786), (0.3827, -0.9239, -1.0), (0.2964, -0.7157, 0.7786), (0.1951, -0.9808, -1.0), (0.1511, -0.7597, 0.7786), (-3.258e-07, -1.0, -1.0), (-2.24e-07, -0.7746, 0.7786), (-0.1951, -0.9808, -1.0), (-0.1511, -0.7597, 0.7786), (-0.3827, -0.9239, -1.0), (-0.2964, -0.7157, 0.7786), (-0.5556, -0.8315, -1.0), (-0.4304, -0.6441, 0.7786), (-0.7071, -0.7071, -1.0), (-0.5477, -0.5477, 0.7786), (-0.8315, -0.5556, -1.0), (-0.6441, -0.4304, 0.7786), (-0.9239, -0.3827, -1.0), (-0.7157, -0.2964, 0.7786), (-0.9808, -0.1951, -1.0), (-0.7597, -0.1511, 0.7786), (-1.0, 9.656e-07, -1.0), (-0.7746, 8.12e-07, 0.7786), (-0.9808, 0.1951, -1.0), (-0.7597, 0.1511, 0.7786), (-0.9239, 0.3827, -1.0), (-0.7157, 0.2964, 0.7786), (-0.8315, 0.5556, -1.0), (-0.6441, 0.4304, 0.7786), (-0.7071, 0.7071, -1.0), (-0.5477, 0.5477, 0.7786), (-0.5556, 0.8315, -1.0), (-0.4304, 0.6441, 0.7786), (-0.3827, 0.9239, -1.0), (-0.2964, 0.7157, 0.7786), (-0.1951, 0.9808, -1.0), (-0.1511, 0.7597, 0.7786), (1.112e-09, 1.0, -0.7548), (2.963e-08, 0.7746, -0.7548), (0.1511, 0.7597, -0.7548), (0.1951, 0.9808, -0.7548), (0.2964, 0.7157, -0.7548), (0.3827, 0.9239, -0.7548), (0.4304, 0.6441, -0.7548), (0.5556, 0.8315, -0.7548), (0.5477, 0.5477, -0.7548), (0.7071, 0.7071, -0.7548), (0.6441, 0.4304, -0.7548), (0.8315, 0.5556, -0.7548), (0.7157, 0.2964, -0.7548), (0.9239, 0.3827, -0.7548), (0.7597, 0.1511, -0.7548), (0.9808, 0.1951, -0.7548), (0.7746, 1.225e-07, -0.7548), (1.0, 7.55e-08, -0.7548), (0.7597, -0.1511, -0.7548), (0.9808, -0.1951, -0.7548), (0.7157, -0.2964, -0.7548), (0.9239, -0.3827, -0.7548), (0.6441, -0.4304, -0.7548), (0.8315, -0.5556, -0.7548), (0.5477, -0.5477, -0.7548), (0.7071, -0.7071, -0.7548), (0.4304, -0.6441, -0.7548), (0.5556, -0.8315, -0.7548), (0.2964, -0.7157, -0.7548), (0.3827, -0.9239, -0.7548), (0.1511, -0.7597, -0.7548), (0.1951, -0.9808, -0.7548), (-2.228e-07, -0.7746, -0.7548), (-3.247e-07, -1.0, -0.7548), (-0.1511, -0.7597, -0.7548), (-0.1951, -0.9808, -0.7548), (-0.2964, -0.7157, -0.7548), (-0.3827, -0.9239, -0.7548), (-0.4304, -0.6441, -0.7548), (-0.5556, -0.8315, -0.7548), (-0.5477, -0.5477, -0.7548), (-0.7071, -0.7071, -0.7548), (-0.6441, -0.4304, -0.7548), (-0.8315, -0.5556, -0.7548), (-0.7157, -0.2964, -0.7548), (-0.9239, -0.3827, -0.7548), (-0.7597, -0.1511, -0.7548), (-0.9808, -0.1951, -0.7548), (-0.7746, 8.12e-07, -0.7548), (-1.0, 9.656e-07, -0.7548), (-0.7597, 0.1511, -0.7548), (-0.9808, 0.1951, -0.7548), (-0.7157, 0.2964, -0.7548), (-0.9239, 0.3827, -0.7548), (-0.6441, 0.4304, -0.7548), (-0.8315, 0.5556, -0.7548), (-0.5477, 0.5477, -0.7548), (-0.7071, 0.7071, -0.7548), (-0.4304, 0.6441, -0.7548), (-0.5556, 0.8315, -0.7548), (-0.2964, 0.7157, -0.7548), (-0.3827, 0.9239, -0.7548), (-0.1511, 0.7597, -0.7548), (-0.1951, 0.9808, -0.7548), (3.243e-08, 0.7165, 0.7786), (0.1398, 0.7028, 0.7786), (0.2742, 0.662, 0.7786), (0.3981, 0.5958, 0.7786), (0.5067, 0.5067, 0.7786), (0.5958, 0.3981, 0.7786), (0.662, 0.2742, 0.7786), (0.7028, 0.1398, 0.7786), (0.7165, 1.355e-07, 0.7786), (0.7028, -0.1398, 0.7786), (0.662, -0.2742, 0.7786), (0.5958, -0.3981, 0.7786), (0.5067, -0.5067, 0.7786), (0.3981, -0.5958, 0.7786), (0.2742, -0.662, 0.7786), (0.1398, -0.7028, 0.7786), (-2.01e-07, -0.7165, 0.7786), (-0.1398, -0.7028, 0.7786), (-0.2742, -0.662, 0.7786), (-0.3981, -0.5958, 0.7786), (-0.5067, -0.5067, 0.7786), (-0.5958, -0.3981, 0.7786), (-0.662, -0.2742, 0.7786), (-0.7028, -0.1398, 0.7786), (-0.7165, 7.733e-07, 0.7786), (-0.7028, 0.1398, 0.7786), (-0.662, 0.2742, 0.7786), (-0.5958, 0.3981, 0.7786), (-0.5067, 0.5067, 0.7786), (-0.3981, 0.5958, 0.7786), (-0.2742, 0.662, 0.7786), (-0.1398, 0.7028, 0.7786), (2.914e-08, 0.7165, -0.68), (0.1398, 0.7028, -0.68), (0.2742, 0.662, -0.68), (0.3981, 0.5958, -0.68), (0.5067, 0.5067, -0.68), (0.5958, 0.3981, -0.68), (0.662, 0.2742, -0.68), (0.7028, 0.1398, -0.68), (0.7165, 1.355e-07, -0.68), (0.7028, -0.1398, -0.68), (0.662, -0.2742, -0.68), (0.5958, -0.3981, -0.68), (0.5067, -0.5067, -0.68), (0.3981, -0.5958, -0.68), (0.2742, -0.662, -0.68), (0.1398, -0.7028, -0.68), (-2.043e-07, -0.7165, -0.68), (-0.1398, -0.7028, -0.68), (-0.2742, -0.662, -0.68), (-0.3981, -0.5958, -0.68), (-0.5067, -0.5067, -0.68), (-0.5958, -0.3981, -0.68), (-0.662, -0.2742, -0.68), (-0.7028, -0.1398, -0.68), (-0.7165, 7.733e-07, -0.68), (-0.7028, 0.1398, -0.68), (-0.662, 0.2742, -0.68), (-0.5958, 0.3981, -0.68), (-0.5067, 0.5067, -0.68), (-0.3981, 0.5958, -0.68), (-0.2742, 0.662, -0.68), (-0.1398, 0.7028, -0.68), (6.233e-08, 0.377, -0.68), (0.07354, 0.3697, -0.68), (0.1443, 0.3483, -0.68), (0.2094, 0.3134, -0.68), (0.2666, 0.2666, -0.68), (0.3134, 0.2094, -0.68), (0.3483, 0.1443, -0.68), (0.3697, 0.07354, -0.68), (0.377, 2.196e-07, -0.68), (0.3697, -0.07354, -0.68), (0.3483, -0.1443, -0.68), (0.3134, -0.2094, -0.68), (0.2666, -0.2666, -0.68), (0.2094, -0.3134, -0.68), (0.1443, -0.3483, -0.68), (0.07354, -0.3697, -0.68), (-6.05e-08, -0.377, -0.68), (-0.07354, -0.3697, -0.68), (-0.1443, -0.3483, -0.68), (-0.2094, -0.3134, -0.68), (-0.2666, -0.2666, -0.68), (-0.3134, -0.2094, -0.68), (-0.3483, -0.1443, -0.68), (-0.3697, -0.07354, -0.68), (-0.377, 5.551e-07, -0.68), (-0.3697, 0.07354, -0.68), (-0.3483, 0.1443, -0.68), (-0.3134, 0.2094, -0.68), (-0.2666, 0.2666, -0.68), (-0.2094, 0.3134, -0.68), (-0.1443, 0.3483, -0.68), (-0.07354, 0.3697, -0.68), (3.279e-08, 0.377, 1.276), (0.07354, 0.3697, 1.276), (0.1443, 0.3483, 1.276), (0.2094, 0.3134, 1.276), (0.2666, 0.2666, 1.276), (0.3134, 0.2094, 1.276), (0.3483, 0.1443, 1.276), (0.3697, 0.07354, 1.276), (0.377, 2.196e-07, 1.276), (0.3697, -0.07354, 1.276), (0.3483, -0.1443, 1.276), (0.3134, -0.2094, 1.276), (0.2666, -0.2666, 1.276), (0.2094, -0.3134, 1.276), (0.1443, -0.3483, 1.276), (0.07354, -0.3697, 1.276), (-9.004e-08, -0.377, 1.276), (-0.07354, -0.3697, 1.276), (-0.1443, -0.3483, 1.276), (-0.2094, -0.3134, 1.276), (-0.2666, -0.2666, 1.276), (-0.3134, -0.2094, 1.276), (-0.3483, -0.1443, 1.276), (-0.3697, -0.07354, 1.276), (-0.377, 5.551e-07, 1.276), (-0.3697, 0.07354, 1.276), (-0.3483, 0.1443, 1.276), (-0.3134, 0.2094, 1.276), (-0.2666, 0.2666, 1.276), (-0.2094, 0.3134, 1.276), (-0.1443, 0.3483, 1.276), (-0.07354, 0.3697, 1.276), (3.433e-08, 0.3393, 1.41), (0.06619, 0.3327, 1.41), (0.1298, 0.3134, 1.41), (0.1885, 0.2821, 1.41), (0.2399, 0.2399, 1.41), (0.2821, 0.1885, 1.41), (0.3134, 0.1298, 1.41), (0.3327, 0.06619, 1.41), (0.3393, 2.297e-07, 1.41), (0.3327, -0.06619, 1.41), (0.3134, -0.1298, 1.41), (0.2821, -0.1885, 1.41), (0.2399, -0.2399, 1.41), (0.1885, -0.2821, 1.41), (0.1298, -0.3134, 1.41), (0.06619, -0.3327, 1.41), (-7.622e-08, -0.3393, 1.41), (-0.06619, -0.3327, 1.41), (-0.1298, -0.3134, 1.41), (-0.1885, -0.2821, 1.41), (-0.2399, -0.2399, 1.41), (-0.2821, -0.1885, 1.41), (-0.3134, -0.1298, 1.41), (-0.3327, -0.06619, 1.41), (-0.3393, 5.317e-07, 1.41), (-0.3327, 0.06619, 1.41), (-0.3134, 0.1298, 1.41), (-0.2821, 0.1885, 1.41), (-0.2399, 0.2399, 1.41), (-0.1885, 0.2821, 1.41), (-0.1298, 0.3134, 1.41), (-0.06619, 0.3327, 1.41)], [], [(65, 1, 3, 66), (66, 3, 5, 68), (68, 5, 7, 70), (70, 7, 9, 72), (72, 9, 11, 74), (74, 11, 13, 76), (76, 13, 15, 78), (78, 15, 17, 80), (80, 17, 19, 82), (82, 19, 21, 84), (84, 21, 23, 86), (86, 23, 25, 88), (88, 25, 27, 90), (90, 27, 29, 92), (92, 29, 31, 94), (94, 31, 33, 96), (96, 33, 35, 98), (98, 35, 37, 100), (100, 37, 39, 102), (102, 39, 41, 104), (104, 41, 43, 106), (106, 43, 45, 108), (108, 45, 47, 110), (110, 47, 49, 112), (112, 49, 51, 114), (114, 51, 53, 116), (116, 53, 55, 118), (118, 55, 57, 120), (120, 57, 59, 122), (122, 59, 61, 124), (15, 13, 134, 135), (124, 61, 63, 126), (126, 63, 1, 65), (0, 2, 4, 6, 8, 10, 12, 14, 16, 18, 20, 22, 24, 26, 28, 30, 32, 34, 36, 38, 40, 42, 44, 46, 48, 50, 52, 54, 56, 58, 60, 62), (62, 127, 64, 0), (127, 126, 65, 64), (60, 125, 127, 62), (125, 124, 126, 127), (58, 123, 125, 60), (123, 122, 124, 125), (56, 121, 123, 58), (121, 120, 122, 123), (54, 119, 121, 56), (119, 118, 120, 121), (52, 117, 119, 54), (117, 116, 118, 119), (50, 115, 117, 52), (115, 114, 116, 117), (48, 113, 115, 50), (113, 112, 114, 115), (46, 111, 113, 48), (111, 110, 112, 113), (44, 109, 111, 46), (109, 108, 110, 111), (42, 107, 109, 44), (107, 106, 108, 109), (40, 105, 107, 42), (105, 104, 106, 107), (38, 103, 105, 40), (103, 102, 104, 105), (36, 101, 103, 38), (101, 100, 102, 103), (34, 99, 101, 36), (99, 98, 100, 101), (32, 97, 99, 34), (97, 96, 98, 99), (30, 95, 97, 32), (95, 94, 96, 97), (28, 93, 95, 30), (93, 92, 94, 95), (26, 91, 93, 28), (91, 90, 92, 93), (24, 89, 91, 26), (89, 88, 90, 91), (22, 87, 89, 24), (87, 86, 88, 89), (20, 85, 87, 22), (85, 84, 86, 87), (18, 83, 85, 20), (83, 82, 84, 85), (16, 81, 83, 18), (81, 80, 82, 83), (14, 79, 81, 16), (79, 78, 80, 81), (12, 77, 79, 14), (77, 76, 78, 79), (10, 75, 77, 12), (75, 74, 76, 77), (8, 73, 75, 10), (73, 72, 74, 75), (6, 71, 73, 8), (71, 70, 72, 73), (4, 69, 71, 6), (69, 68, 70, 71), (2, 67, 69, 4), (67, 66, 68, 69), (0, 64, 67, 2), (64, 65, 66, 67), (33, 31, 143, 144), (51, 49, 152, 153), (7, 5, 130, 131), (25, 23, 139, 140), (43, 41, 148, 149), (61, 59, 157, 158), (17, 15, 135, 136), (35, 33, 144, 145), (53, 51, 153, 154), (9, 7, 131, 132), (27, 25, 140, 141), (45, 43, 149, 150), (63, 61, 158, 159), (19, 17, 136, 137), (37, 35, 145, 146), (55, 53, 154, 155), (11, 9, 132, 133), (29, 27, 141, 142), (47, 45, 150, 151), (3, 1, 128, 129), (1, 63, 159, 128), (21, 19, 137, 138), (39, 37, 146, 147), (57, 55, 155, 156), (13, 11, 133, 134), (31, 29, 142, 143), (49, 47, 151, 152), (5, 3, 129, 130), (23, 21, 138, 139), (41, 39, 147, 148), (59, 57, 156, 157), (139, 138, 170, 171), (153, 152, 184, 185), (140, 139, 171, 172), (154, 153, 185, 186), (141, 140, 172, 173), (155, 154, 186, 187), (142, 141, 173, 174), (129, 128, 160, 161), (156, 155, 187, 188), (143, 142, 174, 175), (130, 129, 161, 162), (157, 156, 188, 189), (144, 143, 175, 176), (131, 130, 162, 163), (158, 157, 189, 190), (145, 144, 176, 177), (132, 131, 163, 164), (159, 158, 190, 191), (146, 145, 177, 178), (133, 132, 164, 165), (128, 159, 191, 160), (147, 146, 178, 179), (134, 133, 165, 166), (148, 147, 179, 180), (135, 134, 166, 167), (149, 148, 180, 181), (136, 135, 167, 168), (150, 149, 181, 182), (137, 136, 168, 169), (151, 150, 182, 183), (138, 137, 169, 170), (152, 151, 183, 184), (174, 173, 205, 206), (161, 160, 192, 193), (188, 187, 219, 220), (175, 174, 206, 207), (162, 161, 193, 194), (189, 188, 220, 221), (176, 175, 207, 208), (163, 162, 194, 195), (190, 189, 221, 222), (177, 176, 208, 209), (164, 163, 195, 196), (191, 190, 222, 223), (178, 177, 209, 210), (165, 164, 196, 197), (160, 191, 223, 192), (179, 178, 210, 211), (166, 165, 197, 198), (180, 179, 211, 212), (167, 166, 198, 199), (181, 180, 212, 213), (168, 167, 199, 200), (182, 181, 213, 214), (169, 168, 200, 201), (183, 182, 214, 215), (170, 169, 201, 202), (184, 183, 215, 216), (171, 170, 202, 203), (185, 184, 216, 217), (172, 171, 203, 204), (186, 185, 217, 218), (173, 172, 204, 205), (187, 186, 218, 219), (193, 192, 224, 225), (220, 219, 251, 252), (207, 206, 238, 239), (194, 193, 225, 226), (221, 220, 252, 253), (208, 207, 239, 240), (195, 194, 226, 227), (222, 221, 253, 254), (209, 208, 240, 241), (196, 195, 227, 228), (223, 222, 254, 255), (210, 209, 241, 242), (197, 196, 228, 229), (192, 223, 255, 224), (211, 210, 242, 243), (198, 197, 229, 230), (212, 211, 243, 244), (199, 198, 230, 231), (213, 212, 244, 245), (200, 199, 231, 232), (214, 213, 245, 246), (201, 200, 232, 233), (215, 214, 246, 247), (202, 201, 233, 234), (216, 215, 247, 248), (203, 202, 234, 235), (217, 216, 248, 249), (204, 203, 235, 236), (218, 217, 249, 250), (205, 204, 236, 237), (219, 218, 250, 251), (206, 205, 237, 238), (228, 227, 259, 260), (255, 254, 286, 287), (242, 241, 273, 274), (229, 228, 260, 261), (224, 255, 287, 256), (243, 242, 274, 275), (230, 229, 261, 262), (244, 243, 275, 276), (231, 230, 262, 263), (245, 244, 276, 277), (232, 231, 263, 264), (246, 245, 277, 278), (233, 232, 264, 265), (247, 246, 278, 279), (234, 233, 265, 266), (248, 247, 279, 280), (235, 234, 266, 267), (249, 248, 280, 281), (236, 235, 267, 268), (250, 249, 281, 282), (237, 236, 268, 269), (251, 250, 282, 283), (238, 237, 269, 270), (225, 224, 256, 257), (252, 251, 283, 284), (239, 238, 270, 271), (226, 225, 257, 258), (253, 252, 284, 285), (240, 239, 271, 272), (227, 226, 258, 259), (254, 253, 285, 286), (241, 240, 272, 273), (257, 256, 287, 286, 285, 284, 283, 282, 281, 280, 279, 278, 277, 276, 275, 274, 273, 272, 271, 270, 269, 268, 267, 266, 265, 264, 263, 262, 261, 260, 259, 258)])
me_back_wheels.polygons.foreach_set('use_smooth', [True] * 258)
me_back_wheels.use_remesh_preserve_volume = False
me_back_wheels.use_remesh_preserve_attributes = False
me_back_wheels.use_mirror_vertex_groups = False
me_back_wheels.update()
me_cube_001 = bpy.data.meshes.new('Cube.001')
me_cube_001.from_pydata([(0.9713, 0.002948, -0.864), (0.9713, 0.002948, 0.864), (0.799, -0.07538, -0.3571), (0.799, -0.07538, 0.3571), (0.8462, 0.002948, -0.5715), (0.8462, 0.002948, 0.5715), (0.8716, -0.02115, -0.5715), (0.8716, -0.02115, 0.5715), (0.807, -0.09948, -0.3571), (0.807, -0.09948, 0.3571), (0.0, -0.07538, -0.3571), (0.0, -0.07538, 0.3571), (0.0, -0.09948, -0.3571), (0.0, -0.09948, 0.3571)], [], [(1, 5, 7), (4, 0, 6), (0, 1, 7, 6), (5, 4, 2, 3), (4, 5, 1, 0), (4, 6, 8, 2), (7, 5, 3, 9), (6, 7, 9, 8), (9, 3, 11, 13), (2, 8, 12, 10), (8, 9, 13, 12), (3, 2, 10, 11)])
me_cube_001.use_remesh_preserve_volume = False
me_cube_001.use_remesh_preserve_attributes = False
me_cube_001.use_mirror_vertex_groups = False
me_cube_001.update()
me_cube_002 = bpy.data.meshes.new('Cube.002')
me_cube_002.from_pydata([(0.9713, 0.002948, -0.864), (0.9713, 0.002948, 0.864), (0.9062, -0.07538, -0.5667), (0.9062, -0.07538, 0.3571), (0.9501, -0.04322, -0.6581), (0.9501, -0.04982, 0.6095), (0.9625, -0.05293, -0.6581), (0.9625, -0.05413, 0.6627), (0.9142, -0.09948, -0.5667), (0.9142, -0.09948, 0.3571), (0.0, -0.07538, -0.5667), (0.0, -0.07538, 0.3571), (0.0, -0.09948, -0.5667), (0.0, -0.09948, 0.3571), (0.0, 0.002948, 0.864), (0.0, -0.05413, 0.6627)], [], [(1, 5, 7), (4, 0, 6), (0, 1, 7, 6), (5, 4, 2, 3), (4, 5, 1, 0), (4, 6, 8, 2), (7, 5, 3, 9), (6, 7, 9, 8), (9, 3, 11, 13), (2, 8, 12, 10), (8, 9, 13, 12), (3, 2, 10, 11), (1, 14, 15, 7), (13, 9, 7, 15)])
me_cube_002.use_remesh_preserve_volume = False
me_cube_002.use_remesh_preserve_attributes = False
me_cube_002.use_mirror_vertex_groups = False
me_cube_002.update()

# ---- objects
ob_plane = bpy.data.objects.new('Plane', me_plane_002)
ob_body = bpy.data.objects.new('Body', me_body)
ob_lower_metal_bar = bpy.data.objects.new('Lower metal bar', me_plane_001)
ob_upper_metal_plates = bpy.data.objects.new('Upper metal plates', me_cube)
ob_upper_metal_bar = bpy.data.objects.new('Upper metal bar', me_plane)
ob_chassis = bpy.data.objects.new('Chassis', me_chassis)
ob_suspensions = bpy.data.objects.new('Suspensions', me_circle)
ob_axes = bpy.data.objects.new('Axes', me_axis)
ob_back_wheels_001 = bpy.data.objects.new('Back wheels.001', me_back_wheels_001)
ob_back_wheels = bpy.data.objects.new('Back wheels', me_back_wheels)
ob_upper_handles = bpy.data.objects.new('Upper handles', me_cube_001)
ob_lower_handels = bpy.data.objects.new('Lower handels', me_cube_002)
ob_lamp = bpy.data.objects.new('Lamp', light_lamp)
ob_camera = bpy.data.objects.new('Camera', cam_camera)

# ---- transforms, parenting, visibility, modifiers, constraints
ob_plane.location = (0.0, 0.0, -1.769)
ob_plane.scale = (34.12, 42.25, 35.0)
ob_plane.lineart.crease_threshold = 0.0
ob_body.location = (0.0, 0.0, 0.7502)
ob_body.rotation_euler = (1.571, 0.0, 0.0)
ob_body.scale = (1.1, 1.469, 1.252)
ob_body.lineart.crease_threshold = 0.0
_m = ob_body.modifiers.new('Mirror', 'MIRROR')
_m.use_axis = (True, False, True)
_m.merge_threshold = 0.0001
ob_lower_metal_bar.parent = ob_body
ob_lower_metal_bar.matrix_parent_inverse = Matrix(((1.0, 0.0, 0.0, 0.0), (0.0, -2.976e-08, 0.6809, -0.5108), (0.0, -0.7988, -3.492e-08, 2.62e-08), (0.0, 0.0, 0.0, 1.0)))
ob_lower_metal_bar.location = (0.891, -1.829, -0.05907)
ob_lower_metal_bar.rotation_euler = (1.571, 0.4879, 6.533e-08)
ob_lower_metal_bar.scale = (0.066, 0.066, 0.06221)
ob_lower_metal_bar.lineart.crease_threshold = 0.0
_m = ob_lower_metal_bar.modifiers.new('Mirror', 'MIRROR')
_m.mirror_object = ob_body
ob_upper_metal_plates.parent = ob_body
ob_upper_metal_plates.matrix_parent_inverse = Matrix(((1.0, 0.0, 0.0, 0.0), (0.0, -2.976e-08, 0.6809, -0.5108), (0.0, -0.7988, -3.492e-08, 2.62e-08), (0.0, 0.0, 0.0, 1.0)))
ob_upper_metal_plates.location = (1.173, -1.026, 1.477)
ob_upper_metal_plates.rotation_euler = (-1.223e-10, 0.02525, 1.005e-08)
ob_upper_metal_plates.scale = (0.01564, 0.1459, 0.1518)
ob_upper_metal_plates.lineart.crease_threshold = 0.0
_m = ob_upper_metal_plates.modifiers.new('Mirror', 'MIRROR')
_m.use_axis = (True, False, True)
_m.mirror_object = ob_body
ob_upper_metal_bar.parent = ob_body
ob_upper_metal_bar.matrix_parent_inverse = Matrix(((1.0, 0.0, 0.0, 0.0), (0.0, -2.976e-08, 0.6809, -0.5108), (0.0, -0.7988, -3.492e-08, 2.62e-08), (0.0, 0.0, 0.0, 1.0)))
ob_upper_metal_bar.location = (1.249, -1.825, 1.066)
ob_upper_metal_bar.rotation_euler = (1.571, 0.1558, 2.111e-08)
ob_upper_metal_bar.scale = (0.6046, 0.6046, 0.6046)
ob_upper_metal_bar.lineart.crease_threshold = 0.0
_m = ob_upper_metal_bar.modifiers.new('Mirror', 'MIRROR')
_m.mirror_object = ob_body
ob_chassis.parent = ob_body
ob_chassis.matrix_parent_inverse = Matrix(((1.0, 0.0, 0.0, 0.0), (0.0, -2.976e-08, 0.6809, -0.5108), (0.0, -0.7988, -3.492e-08, 2.62e-08), (0.0, 0.0, 0.0, 1.0)))
ob_chassis.location = (0.0, -1.192e-07, -0.9205)
ob_chassis.scale = (0.8568, 1.007, 0.1721)
ob_chassis.lineart.crease_threshold = 0.0
_m = ob_chassis.modifiers.new('Mirror', 'MIRROR')
_m.use_axis = (True, True, False)
ob_suspensions.parent = ob_chassis
ob_suspensions.matrix_parent_inverse = Matrix(((1.459, 0.0, 0.0, 0.0), (0.0, 0.9929, 0.0, 1.184e-07), (0.0, 0.0, 4.536, 4.536), (0.0, 0.0, 0.0, 1.0)))
ob_suspensions.location = (0.0, 0.0, -0.8245)
ob_suspensions.rotation_euler = (1.571, 0.0, 0.0)
ob_suspensions.lineart.crease_threshold = 0.0
_m = ob_suspensions.modifiers.new('Mirror', 'MIRROR')
_m.use_axis = (True, False, True)
ob_axes.parent = ob_chassis
ob_axes.matrix_parent_inverse = Matrix(((1.459, 0.0, 0.0, 0.0), (0.0, 0.9929, 0.0, 1.184e-07), (0.0, 0.0, 4.536, 4.536), (0.0, 0.0, 0.0, 1.0)))
ob_axes.location = (0.0, -0.9245, -1.441)
ob_axes.rotation_euler = (0.0, 1.571, 0.0)
ob_axes.scale = (0.1384, 0.1384, 0.837)
ob_axes.lineart.crease_threshold = 0.0
_m = ob_axes.modifiers.new('Mirror', 'MIRROR')
_m.use_axis = (True, False, True)
_m.mirror_object = ob_body
ob_back_wheels_001.parent = ob_axes
ob_back_wheels_001.matrix_parent_inverse = Matrix(((-2.871e-07, 0.0, -9.254, -11.71), (0.0, 7.224, 0.0, 6.679), (1.086, 0.0, -6.69e-08, -8.463e-08), (0.0, 0.0, 0.0, 1.0)))
ob_back_wheels_001.location = (0.8786, 0.9244, -1.297)
ob_back_wheels_001.rotation_euler = (0.0, 1.571, 0.0)
ob_back_wheels_001.scale = (0.4706, 0.4706, 0.1151)
ob_back_wheels_001.lineart.crease_threshold = 0.0
_m = ob_back_wheels_001.modifiers.new('Mirror', 'MIRROR')
_m.mirror_object = ob_body
ob_back_wheels.parent = ob_axes
ob_back_wheels.matrix_parent_inverse = Matrix(((-2.871e-07, 0.0, -9.254, -11.71), (0.0, 7.224, 0.0, 6.679), (1.086, 0.0, -6.69e-08, -8.463e-08), (0.0, 0.0, 0.0, 1.0)))
ob_back_wheels.location = (0.8786, -0.9248, -1.297)
ob_back_wheels.rotation_euler = (0.0, 1.571, 0.0)
ob_back_wheels.scale = (0.4706, 0.4706, 0.1151)
ob_back_wheels.lineart.crease_threshold = 0.0
_m = ob_back_wheels.modifiers.new('Mirror', 'MIRROR')
_m.mirror_object = ob_body
ob_upper_handles.parent = ob_body
ob_upper_handles.matrix_parent_inverse = Matrix(((0.9091, 0.0, 0.0, 0.0), (0.0, -2.976e-08, 0.6809, -0.5108), (0.0, -0.7988, -3.492e-08, 2.62e-08), (0.0, 0.0, 0.0, 1.0)))
ob_upper_handles.location = (0.0, -1.83, 1.137)
ob_upper_handles.scale = (1.028, 1.0, 0.1579)
ob_upper_handles.lineart.crease_threshold = 0.0
_m = ob_upper_handles.modifiers.new('Mirror', 'MIRROR')
_m.use_axis = (True, False, True)
_m.mirror_object = ob_body
ob_lower_handels.parent = ob_body
ob_lower_handels.matrix_parent_inverse = Matrix(((0.9091, 0.0, 0.0, 0.0), (0.0, -2.976e-08, 0.6809, -0.5108), (0.0, -0.7988, -3.492e-08, 2.62e-08), (0.0, 0.0, 0.0, 1.0)))
ob_lower_handels.location = (0.0, -1.83, 0.4085)
ob_lower_handels.scale = (0.3756, 0.84, 0.1579)
ob_lower_handels.lineart.crease_threshold = 0.0
_m = ob_lower_handels.modifiers.new('Mirror', 'MIRROR')
_m.use_axis = (True, False, True)
_m.mirror_object = ob_body
ob_lamp.location = (7.203, -6.249, 4.374)
ob_lamp.rotation_euler = (0.6503, 0.05522, 1.866)
ob_lamp.scale = (1.009, 1.061, 1.033)
ob_lamp.lock_rotations_4d = False
ob_lamp.empty_display_type = 'ARROWS'
ob_lamp.color = (0.0, 0.0, 0.0, 0.0)
ob_lamp.lineart.crease_threshold = 0.0
ob_camera.location = (3.364, -8.719, 3.409)
ob_camera.rotation_euler = (1.209, 0.002767, 0.3912)
ob_camera.lock_rotations_4d = False
ob_camera.empty_display_type = 'ARROWS'
ob_camera.color = (0.0, 0.0, 0.0, 0.0)
ob_camera.display_type = 'WIRE'
ob_camera.lineart.crease_threshold = 0.0

# ---- collection membership
col_collection_1.objects.link(ob_plane)
col_collection_1.objects.link(ob_body)
col_collection_1.objects.link(ob_lower_metal_bar)
col_collection_1.objects.link(ob_upper_metal_plates)
col_collection_1.objects.link(ob_upper_metal_bar)
col_collection_1.objects.link(ob_chassis)
col_collection_1.objects.link(ob_suspensions)
col_collection_1.objects.link(ob_axes)
col_collection_1.objects.link(ob_back_wheels_001)
col_collection_1.objects.link(ob_back_wheels)
col_collection_1.objects.link(ob_upper_handles)
col_collection_1.objects.link(ob_lower_handels)
col_collection_1.objects.link(ob_lamp)
col_collection_1.objects.link(ob_camera)

# ---- scene / render settings (as saved in the file)
scene.camera = ob_camera
scene.frame_start = 1; scene.frame_end = 250; scene.frame_set(1)
scene.render.engine = 'BLENDER_EEVEE_NEXT'
scene.render.dither_intensity = 0.0
scene.cycles.use_denoising = False
scene.cycles.samples = 128
scene.cycles.sampling_pattern = 'TABULATED_SOBOL'
scene.cycles.use_adaptive_sampling = False
scene.cycles.use_light_tree = False
scene.cycles.blur_glossy = 0.0
scene.cycles.sample_clamp_indirect = 0.0
scene.view_settings.view_transform = 'Standard'
bpy.context.view_layer.update()
